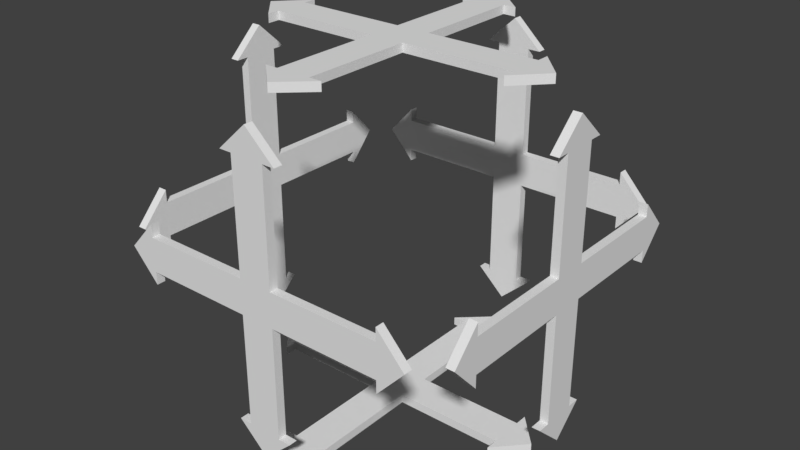 # Source: TranslateTool.blend  (saved by Blender 2.79.0; exported with 4.5.12 LTS)
import bpy
from mathutils import Matrix  # noqa: F401  (used for matrix-valued properties, if any)

bpy.ops.wm.read_factory_settings(use_empty=True)
scene = bpy.context.scene
scene.name = 'Scene'

# ---- collections
col_collection_1 = bpy.data.collections.new('Collection 1'); scene.collection.children.link(col_collection_1)

# ---- world
world_world = bpy.data.worlds.new('World'); scene.world = world_world
world_world.color = (0.05088, 0.05088, 0.05088)
world_world.use_sun_shadow = False
world_world.sun_shadow_jitter_overblur = 0.0
world_world.cycles.sampling_method = 'MANUAL'

# ---- meshes
me_circle_005 = bpy.data.meshes.new('Circle.005')
me_circle_005.from_pydata([(0.5002, 0.3704, 0.04953), (0.5002, -0.08627, 0.3704), (0.5002, 0.3704, 0.08627), (0.5002, -0.04953, 0.3704), (0.5252, 0.3704, 0.08627), (0.5252, 0.3704, 0.04953), (0.5002, 0.3704, -0.04953), (0.5002, 0.45, -3.934e-08), (0.5002, 0.3704, -0.08627), (0.5252, 0.45, -3.934e-08), (0.5252, 0.3704, -0.08627), (0.5252, 0.3704, -0.04953), (0.5252, 0.04955, -0.04955), (0.5002, -0.04955, 0.04955), (0.5252, -0.08627, 0.3704), (0.5252, -0.04953, 0.3704), (0.5252, -0.04955, 0.04955), (0.5002, 0.04953, 0.3704), (0.5002, 2.98e-08, 0.45), (0.5002, 0.08627, 0.3704), (0.5002, 0.04955, 0.04955), (0.5252, 2.98e-08, 0.45), (0.5252, 0.08627, 0.3704), (0.5252, 0.04953, 0.3704), (0.5252, 0.04955, 0.04955), (0.5002, -0.3704, -0.04953), (0.5002, 0.08627, -0.3704), (0.5002, -0.3704, -0.08627), (0.5002, 0.04953, -0.3704), (0.5252, -0.3704, -0.08627), (0.5252, -0.3704, -0.04953), (0.5002, -0.3704, 0.04953), (0.5002, -0.45, 3.553e-15), (0.5002, -0.3704, 0.08627), (0.5252, -0.45, 3.553e-15), (0.5252, -0.3704, 0.08627), (0.5252, -0.3704, 0.04953), (0.5002, 0.04955, -0.04955), (0.5252, 0.08627, -0.3704), (0.5252, 0.04953, -0.3704), (0.5002, -0.04953, -0.3704), (0.5002, 9.535e-09, -0.45), (0.5002, -0.08627, -0.3704), (0.5002, -0.04955, -0.04955), (0.5252, 9.535e-09, -0.45), (0.5252, -0.08627, -0.3704), (0.5252, -0.04953, -0.3704), (0.5252, -0.04955, -0.04955), (-0.5002, 0.3704, -0.04953), (-0.5002, -0.08627, -0.3704), (-0.5002, 0.3704, -0.08627), (-0.5002, -0.04953, -0.3704), (-0.5252, 0.3704, -0.08627), (-0.5252, 0.3704, -0.04953), (-0.5002, 0.3704, 0.04953), (-0.5002, 0.45, 4.373e-08), (-0.5002, 0.3704, 0.08627), (-0.5252, 0.45, 4.592e-08), (-0.5252, 0.3704, 0.08627), (-0.5252, 0.3704, 0.04953), (-0.5252, 0.04955, 0.04955), (-0.5002, -0.04955, -0.04955), (-0.5252, -0.08627, -0.3704), (-0.5252, -0.04953, -0.3704), (-0.5252, -0.04955, -0.04955), (-0.5002, 0.04953, -0.3704), (-0.5002, -9.535e-09, -0.45), (-0.5002, 0.08627, -0.3704), (-0.5002, 0.04955, -0.04955), (-0.5252, -9.535e-09, -0.45), (-0.5252, 0.08627, -0.3704), (-0.5252, 0.04953, -0.3704), (-0.5252, 0.04955, -0.04955), (-0.5002, -0.3704, 0.04953), (-0.5002, 0.08627, 0.3704), (-0.5002, -0.3704, 0.08627), (-0.5002, 0.04953, 0.3704), (-0.5252, -0.3704, 0.08627), (-0.5252, -0.3704, 0.04953), (-0.5002, -0.3704, -0.04953), (-0.5002, -0.45, 8.307e-08), (-0.5002, -0.3704, -0.08627), (-0.5252, -0.45, 8.525e-08), (-0.5252, -0.3704, -0.08627), (-0.5252, -0.3704, -0.04953), (-0.5002, 0.04955, 0.04955), (-0.5252, 0.08627, 0.3704), (-0.5252, 0.04953, 0.3704), (-0.5002, -0.04953, 0.3704), (-0.5002, 4.887e-08, 0.45), (-0.5002, -0.08627, 0.3704), (-0.5002, -0.04955, 0.04955), (-0.5252, 4.887e-08, 0.45), (-0.5252, -0.08627, 0.3704), (-0.5252, -0.04953, 0.3704), (-0.5252, -0.04955, 0.04955), (0.04953, 0.3704, -0.5002), (0.3704, -0.08627, -0.5002), (0.08627, 0.3704, -0.5002), (0.3704, -0.04953, -0.5002), (0.08627, 0.3704, -0.5252), (0.04953, 0.3704, -0.5252), (-0.04953, 0.3704, -0.5002), (-5.96e-08, 0.45, -0.5002), (-0.08627, 0.3704, -0.5002), (-5.96e-08, 0.45, -0.5252), (-0.08627, 0.3704, -0.5252), (-0.04953, 0.3704, -0.5252), (-0.04955, 0.04955, -0.5252), (0.04955, -0.04955, -0.5002), (0.3704, -0.08627, -0.5252), (0.3704, -0.04953, -0.5252), (0.04955, -0.04955, -0.5252), (0.3704, 0.04953, -0.5002), (0.45, -1.173e-08, -0.5002), (0.3704, 0.08627, -0.5002), (0.04955, 0.04955, -0.5002), (0.45, -1.282e-08, -0.5252), (0.3704, 0.08627, -0.5252), (0.3704, 0.04953, -0.5252), (0.04955, 0.04955, -0.5252), (-0.04953, -0.3704, -0.5002), (-0.3704, 0.08627, -0.5002), (-0.08627, -0.3704, -0.5002), (-0.3704, 0.04953, -0.5002), (-0.08627, -0.3704, -0.5252), (-0.04953, -0.3704, -0.5252), (0.04953, -0.3704, -0.5002), (-5.96e-08, -0.45, -0.5002), (0.08627, -0.3704, -0.5002), (-5.96e-08, -0.45, -0.5252), (0.08627, -0.3704, -0.5252), (0.04953, -0.3704, -0.5252), (-0.04955, 0.04955, -0.5002), (-0.3704, 0.08627, -0.5252), (-0.3704, 0.04953, -0.5252), (-0.3704, -0.04953, -0.5002), (-0.45, 7.338e-09, -0.5002), (-0.3704, -0.08627, -0.5002), (-0.04955, -0.04955, -0.5002), (-0.45, 6.246e-09, -0.5252), (-0.3704, -0.08627, -0.5252), (-0.3704, -0.04953, -0.5252), (-0.04955, -0.04955, -0.5252), (-0.04953, 0.3704, 0.5002), (-0.3704, -0.08627, 0.5002), (-0.08627, 0.3704, 0.5002), (-0.3704, -0.04953, 0.5002), (-0.08627, 0.3704, 0.5252), (-0.04953, 0.3704, 0.5252), (0.04953, 0.3704, 0.5002), (5.96e-08, 0.45, 0.5002), (0.08627, 0.3704, 0.5002), (5.96e-08, 0.45, 0.5252), (0.08627, 0.3704, 0.5252), (0.04953, 0.3704, 0.5252), (0.04955, 0.04955, 0.5252), (-0.04955, -0.04955, 0.5002), (-0.3704, -0.08627, 0.5252), (-0.3704, -0.04953, 0.5252), (-0.04955, -0.04955, 0.5252), (-0.3704, 0.04953, 0.5002), (-0.45, 3.2e-08, 0.5002), (-0.3704, 0.08627, 0.5002), (-0.04955, 0.04955, 0.5002), (-0.45, 3.309e-08, 0.5252), (-0.3704, 0.08627, 0.5252), (-0.3704, 0.04953, 0.5252), (-0.04955, 0.04955, 0.5252), (0.04953, -0.3704, 0.5002), (0.3704, 0.08627, 0.5002), (0.08627, -0.3704, 0.5002), (0.3704, 0.04953, 0.5002), (0.08627, -0.3704, 0.5252), (0.04953, -0.3704, 0.5252), (-0.04953, -0.3704, 0.5002), (5.96e-08, -0.45, 0.5002), (-0.08627, -0.3704, 0.5002), (5.96e-08, -0.45, 0.5252), (-0.08627, -0.3704, 0.5252), (-0.04953, -0.3704, 0.5252), (0.04955, 0.04955, 0.5002), (0.3704, 0.08627, 0.5252), (0.3704, 0.04953, 0.5252), (0.3704, -0.04953, 0.5002), (0.45, 5.107e-08, 0.5002), (0.3704, -0.08627, 0.5002), (0.04955, -0.04955, 0.5002), (0.45, 5.216e-08, 0.5252), (0.3704, -0.08627, 0.5252), (0.3704, -0.04953, 0.5252), (0.04955, -0.04955, 0.5252), (0.04953, 0.5002, 0.3704), (0.3704, 0.5002, -0.08627), (0.08627, 0.5002, 0.3704), (0.3704, 0.5002, -0.04953), (0.08627, 0.5252, 0.3704), (0.04953, 0.5252, 0.3704), (-0.04953, 0.5002, 0.3704), (-5.96e-08, 0.5002, 0.45), (-0.08627, 0.5002, 0.3704), (-5.96e-08, 0.5252, 0.45), (-0.08627, 0.5252, 0.3704), (-0.04953, 0.5252, 0.3704), (-0.04955, 0.5252, 0.04955), (0.04955, 0.5002, -0.04955), (0.3704, 0.5252, -0.08627), (0.3704, 0.5252, -0.04953), (0.04955, 0.5252, -0.04955), (0.3704, 0.5002, 0.04953), (0.45, 0.5002, 0.0), (0.3704, 0.5002, 0.08627), (0.04955, 0.5002, 0.04955), (0.45, 0.5252, 0.0), (0.3704, 0.5252, 0.08627), (0.3704, 0.5252, 0.04953), (0.04955, 0.5252, 0.04955), (-0.04953, 0.5002, -0.3704), (-0.3704, 0.5002, 0.08627), (-0.08627, 0.5002, -0.3704), (-0.3704, 0.5002, 0.04953), (-0.08627, 0.5252, -0.3704), (-0.04953, 0.5252, -0.3704), (0.04953, 0.5002, -0.3704), (-5.96e-08, 0.5002, -0.45), (0.08627, 0.5002, -0.3704), (-5.96e-08, 0.5252, -0.45), (0.08627, 0.5252, -0.3704), (0.04953, 0.5252, -0.3704), (-0.04955, 0.5002, 0.04955), (-0.3704, 0.5252, 0.08627), (-0.3704, 0.5252, 0.04953), (-0.3704, 0.5002, -0.04953), (-0.45, 0.5002, 0.0), (-0.3704, 0.5002, -0.08627), (-0.04955, 0.5002, -0.04955), (-0.45, 0.5252, 0.0), (-0.3704, 0.5252, -0.08627), (-0.3704, 0.5252, -0.04953), (-0.04955, 0.5252, -0.04955), (-0.04953, -0.5002, 0.3704), (-0.3704, -0.5002, -0.08627), (-0.08627, -0.5002, 0.3704), (-0.3704, -0.5002, -0.04953), (-0.08627, -0.5252, 0.3704), (-0.04953, -0.5252, 0.3704), (0.04953, -0.5002, 0.3704), (5.96e-08, -0.5002, 0.45), (0.08627, -0.5002, 0.3704), (5.96e-08, -0.5252, 0.45), (0.08627, -0.5252, 0.3704), (0.04953, -0.5252, 0.3704), (0.04955, -0.5252, 0.04955), (-0.04955, -0.5002, -0.04955), (-0.3704, -0.5252, -0.08627), (-0.3704, -0.5252, -0.04953), (-0.04955, -0.5252, -0.04955), (-0.3704, -0.5002, 0.04953), (-0.45, -0.5002, 0.0), (-0.3704, -0.5002, 0.08627), (-0.04955, -0.5002, 0.04955), (-0.45, -0.5252, 0.0), (-0.3704, -0.5252, 0.08627), (-0.3704, -0.5252, 0.04953), (-0.04955, -0.5252, 0.04955), (0.04953, -0.5002, -0.3704), (0.3704, -0.5002, 0.08627), (0.08627, -0.5002, -0.3704), (0.3704, -0.5002, 0.04953), (0.08627, -0.5252, -0.3704), (0.04953, -0.5252, -0.3704), (-0.04953, -0.5002, -0.3704), (5.96e-08, -0.5002, -0.45), (-0.08627, -0.5002, -0.3704), (5.96e-08, -0.5252, -0.45), (-0.08627, -0.5252, -0.3704), (-0.04953, -0.5252, -0.3704), (0.04955, -0.5002, 0.04955), (0.3704, -0.5252, 0.08627), (0.3704, -0.5252, 0.04953), (0.3704, -0.5002, -0.04953), (0.45, -0.5002, 0.0), (0.3704, -0.5002, -0.08627), (0.04955, -0.5002, -0.04955), (0.45, -0.5252, 0.0), (0.3704, -0.5252, -0.08627), (0.3704, -0.5252, -0.04953), (0.04955, -0.5252, -0.04955)], [], [(2, 4, 9, 7), (20, 24, 5, 0), (0, 5, 4, 2), (8, 7, 9, 10), (37, 6, 11, 12), (6, 8, 10, 11), (1, 14, 21, 18), (13, 16, 15, 3), (3, 15, 14, 1), (19, 18, 21, 22), (20, 17, 23, 24), (17, 19, 22, 23), (27, 29, 34, 32), (43, 47, 30, 25), (25, 30, 29, 27), (33, 32, 34, 35), (13, 31, 36, 16), (31, 33, 35, 36), (26, 38, 44, 41), (37, 12, 39, 28), (28, 39, 38, 26), (42, 41, 44, 45), (43, 40, 46, 47), (40, 42, 45, 46), (16, 24, 23, 15), (12, 11, 5, 24), (12, 47, 46, 39), (16, 36, 30, 47), (16, 47, 12, 24), (39, 46, 45, 44, 38), (5, 11, 10, 9, 4), (15, 23, 22, 21, 14), (30, 36, 35, 34, 29), (37, 28, 40, 43), (13, 3, 17, 20), (20, 0, 6, 37), (43, 25, 31, 13), (37, 43, 13, 20), (3, 1, 18, 19, 17), (28, 26, 41, 42, 40), (25, 27, 32, 33, 31), (0, 2, 7, 8, 6), (50, 52, 57, 55), (68, 72, 53, 48), (48, 53, 52, 50), (56, 55, 57, 58), (85, 54, 59, 60), (54, 56, 58, 59), (49, 62, 69, 66), (61, 64, 63, 51), (51, 63, 62, 49), (67, 66, 69, 70), (68, 65, 71, 72), (65, 67, 70, 71), (75, 77, 82, 80), (91, 95, 78, 73), (73, 78, 77, 75), (81, 80, 82, 83), (61, 79, 84, 64), (79, 81, 83, 84), (74, 86, 92, 89), (85, 60, 87, 76), (76, 87, 86, 74), (90, 89, 92, 93), (91, 88, 94, 95), (88, 90, 93, 94), (64, 72, 71, 63), (60, 59, 53, 72), (60, 95, 94, 87), (64, 84, 78, 95), (64, 95, 60, 72), (87, 94, 93, 92, 86), (53, 59, 58, 57, 52), (63, 71, 70, 69, 62), (78, 84, 83, 82, 77), (85, 76, 88, 91), (61, 51, 65, 68), (68, 48, 54, 85), (91, 73, 79, 61), (85, 91, 61, 68), (51, 49, 66, 67, 65), (76, 74, 89, 90, 88), (73, 75, 80, 81, 79), (48, 50, 55, 56, 54), (98, 100, 105, 103), (116, 120, 101, 96), (96, 101, 100, 98), (104, 103, 105, 106), (133, 102, 107, 108), (102, 104, 106, 107), (97, 110, 117, 114), (109, 112, 111, 99), (99, 111, 110, 97), (115, 114, 117, 118), (116, 113, 119, 120), (113, 115, 118, 119), (123, 125, 130, 128), (139, 143, 126, 121), (121, 126, 125, 123), (129, 128, 130, 131), (109, 127, 132, 112), (127, 129, 131, 132), (122, 134, 140, 137), (133, 108, 135, 124), (124, 135, 134, 122), (138, 137, 140, 141), (139, 136, 142, 143), (136, 138, 141, 142), (112, 120, 119, 111), (108, 107, 101, 120), (108, 143, 142, 135), (112, 132, 126, 143), (112, 143, 108, 120), (135, 142, 141, 140, 134), (101, 107, 106, 105, 100), (111, 119, 118, 117, 110), (126, 132, 131, 130, 125), (133, 124, 136, 139), (109, 99, 113, 116), (116, 96, 102, 133), (139, 121, 127, 109), (133, 139, 109, 116), (99, 97, 114, 115, 113), (124, 122, 137, 138, 136), (121, 123, 128, 129, 127), (96, 98, 103, 104, 102), (146, 148, 153, 151), (164, 168, 149, 144), (144, 149, 148, 146), (152, 151, 153, 154), (181, 150, 155, 156), (150, 152, 154, 155), (145, 158, 165, 162), (157, 160, 159, 147), (147, 159, 158, 145), (163, 162, 165, 166), (164, 161, 167, 168), (161, 163, 166, 167), (171, 173, 178, 176), (187, 191, 174, 169), (169, 174, 173, 171), (177, 176, 178, 179), (157, 175, 180, 160), (175, 177, 179, 180), (170, 182, 188, 185), (181, 156, 183, 172), (172, 183, 182, 170), (186, 185, 188, 189), (187, 184, 190, 191), (184, 186, 189, 190), (160, 168, 167, 159), (156, 155, 149, 168), (156, 191, 190, 183), (160, 180, 174, 191), (160, 191, 156, 168), (183, 190, 189, 188, 182), (149, 155, 154, 153, 148), (159, 167, 166, 165, 158), (174, 180, 179, 178, 173), (181, 172, 184, 187), (157, 147, 161, 164), (164, 144, 150, 181), (187, 169, 175, 157), (181, 187, 157, 164), (147, 145, 162, 163, 161), (172, 170, 185, 186, 184), (169, 171, 176, 177, 175), (144, 146, 151, 152, 150), (194, 196, 201, 199), (212, 216, 197, 192), (192, 197, 196, 194), (200, 199, 201, 202), (229, 198, 203, 204), (198, 200, 202, 203), (193, 206, 213, 210), (205, 208, 207, 195), (195, 207, 206, 193), (211, 210, 213, 214), (212, 209, 215, 216), (209, 211, 214, 215), (219, 221, 226, 224), (235, 239, 222, 217), (217, 222, 221, 219), (225, 224, 226, 227), (205, 223, 228, 208), (223, 225, 227, 228), (218, 230, 236, 233), (229, 204, 231, 220), (220, 231, 230, 218), (234, 233, 236, 237), (235, 232, 238, 239), (232, 234, 237, 238), (208, 216, 215, 207), (204, 203, 197, 216), (204, 239, 238, 231), (208, 228, 222, 239), (208, 239, 204, 216), (231, 238, 237, 236, 230), (197, 203, 202, 201, 196), (207, 215, 214, 213, 206), (222, 228, 227, 226, 221), (229, 220, 232, 235), (205, 195, 209, 212), (212, 192, 198, 229), (235, 217, 223, 205), (229, 235, 205, 212), (195, 193, 210, 211, 209), (220, 218, 233, 234, 232), (217, 219, 224, 225, 223), (192, 194, 199, 200, 198), (242, 244, 249, 247), (260, 264, 245, 240), (240, 245, 244, 242), (248, 247, 249, 250), (277, 246, 251, 252), (246, 248, 250, 251), (241, 254, 261, 258), (253, 256, 255, 243), (243, 255, 254, 241), (259, 258, 261, 262), (260, 257, 263, 264), (257, 259, 262, 263), (267, 269, 274, 272), (283, 287, 270, 265), (265, 270, 269, 267), (273, 272, 274, 275), (253, 271, 276, 256), (271, 273, 275, 276), (266, 278, 284, 281), (277, 252, 279, 268), (268, 279, 278, 266), (282, 281, 284, 285), (283, 280, 286, 287), (280, 282, 285, 286), (256, 264, 263, 255), (252, 251, 245, 264), (252, 287, 286, 279), (256, 276, 270, 287), (256, 287, 252, 264), (279, 286, 285, 284, 278), (245, 251, 250, 249, 244), (255, 263, 262, 261, 254), (270, 276, 275, 274, 269), (277, 268, 280, 283), (253, 243, 257, 260), (260, 240, 246, 277), (283, 265, 271, 253), (277, 283, 253, 260), (243, 241, 258, 259, 257), (268, 266, 281, 282, 280), (265, 267, 272, 273, 271), (240, 242, 247, 248, 246)])
_uv = me_circle_005.uv_layers.new(name='UVMap')
_uv.uv.foreach_set('vector', [0.3141, 0.05436, 0.3024, 0.07806, 0.2344, 0.07968, 0.2344, 0.03135, 0.3762, 0.1699, 0.3701, 0.2002, 0.3003, 0.115, 0.3174, 0.09224, 0.3174, 0.09224, 0.3003, 0.115, 0.3024, 0.07806, 0.3141, 0.05436, 0.3141, 0.05436, 0.2344, 0.03135, 0.2344, 0.07968, 0.3024, 0.07806, 0.3762, 0.1699, 0.3174, 0.09224, 0.3003, 0.115, 0.3701, 0.2002, 0.3174, 0.09224, 0.3141, 0.05436, 0.3024, 0.07806, 0.3003, 0.115, 0.3141, 0.05436, 0.3024, 0.07806, 0.2344, 0.07968, 0.2344, 0.03135, 0.3762, 0.1699, 0.3701, 0.2002, 0.3003, 0.115, 0.3174, 0.09224, 0.3174, 0.09224, 0.3003, 0.115, 0.3024, 0.07806, 0.3141, 0.05436, 0.3141, 0.05436, 0.2344, 0.03135, 0.2344, 0.07968, 0.3024, 0.07806, 0.3762, 0.1699, 0.3174, 0.09224, 0.3003, 0.115, 0.3701, 0.2002, 0.3174, 0.09224, 0.3141, 0.05436, 0.3024, 0.07806, 0.3003, 0.115, 0.3141, 0.05436, 0.3024, 0.07806, 0.2344, 0.07968, 0.2344, 0.03135, 0.3762, 0.1699, 0.3701, 0.2002, 0.3003, 0.115, 0.3174, 0.09224, 0.3174, 0.09224, 0.3003, 0.115, 0.3024, 0.07806, 0.3141, 0.05436, 0.3141, 0.05436, 0.2344, 0.03135, 0.2344, 0.07968, 0.3024, 0.07806, 0.3762, 0.1699, 0.3174, 0.09224, 0.3003, 0.115, 0.3701, 0.2002, 0.3174, 0.09224, 0.3141, 0.05436, 0.3024, 0.07806, 0.3003, 0.115, 0.3141, 0.05436, 0.3024, 0.07806, 0.2344, 0.07968, 0.2344, 0.03135, 0.3762, 0.1699, 0.3701, 0.2002, 0.3003, 0.115, 0.3174, 0.09224, 0.3174, 0.09224, 0.3003, 0.115, 0.3024, 0.07806, 0.3141, 0.05436, 0.3141, 0.05436, 0.2344, 0.03135, 0.2344, 0.07968, 0.3024, 0.07806, 0.3762, 0.1699, 0.3174, 0.09224, 0.3003, 0.115, 0.3701, 0.2002, 0.3174, 0.09224, 0.3141, 0.05436, 0.3024, 0.07806, 0.3003, 0.115, 0.3701, 0.2002, 0.3701, 0.2002, 0.3003, 0.115, 0.3003, 0.115, 0.3701, 0.2002, 0.3003, 0.115, 0.3003, 0.115, 0.3701, 0.2002, 0.3701, 0.2002, 0.3701, 0.2002, 0.3003, 0.115, 0.3003, 0.115, 0.3701, 0.2002, 0.3003, 0.115, 0.3003, 0.115, 0.3701, 0.2002, 0.3701, 0.2002, 0.3701, 0.2002, 0.3701, 0.2002, 0.3701, 0.2002, 0.3003, 0.115, 0.3003, 0.115, 0.3024, 0.07806, 0.2344, 0.07968, 0.3024, 0.07806, 0.3003, 0.115, 0.3003, 0.115, 0.3024, 0.07806, 0.2344, 0.07968, 0.3024, 0.07806, 0.3003, 0.115, 0.3003, 0.115, 0.3024, 0.07806, 0.2344, 0.07968, 0.3024, 0.07806, 0.3003, 0.115, 0.3003, 0.115, 0.3024, 0.07806, 0.2344, 0.07968, 0.3024, 0.07806, 0.3762, 0.1699, 0.3174, 0.09224, 0.3174, 0.09224, 0.3762, 0.1699, 0.3762, 0.1699, 0.3174, 0.09224, 0.3174, 0.09224, 0.3762, 0.1699, 0.3762, 0.1699, 0.3174, 0.09224, 0.3174, 0.09224, 0.3762, 0.1699, 0.3762, 0.1699, 0.3174, 0.09224, 0.3174, 0.09224, 0.3762, 0.1699, 0.3762, 0.1699, 0.3762, 0.1699, 0.3762, 0.1699, 0.3762, 0.1699, 0.3174, 0.09224, 0.3141, 0.05436, 0.2344, 0.03135, 0.3141, 0.05436, 0.3174, 0.09224, 0.3174, 0.09224, 0.3141, 0.05436, 0.2344, 0.03135, 0.3141, 0.05436, 0.3174, 0.09224, 0.3174, 0.09224, 0.3141, 0.05436, 0.2344, 0.03135, 0.3141, 0.05436, 0.3174, 0.09224, 0.3174, 0.09224, 0.3141, 0.05436, 0.2344, 0.03135, 0.3141, 0.05436, 0.3174, 0.09224, 0.3141, 0.05436, 0.3024, 0.07806, 0.2344, 0.07968, 0.2344, 0.03135, 0.3762, 0.1699, 0.3701, 0.2002, 0.3003, 0.115, 0.3174, 0.09224, 0.3174, 0.09224, 0.3003, 0.115, 0.3024, 0.07806, 0.3141, 0.05436, 0.3141, 0.05436, 0.2344, 0.03135, 0.2344, 0.07968, 0.3024, 0.07806, 0.3762, 0.1699, 0.3174, 0.09224, 0.3003, 0.115, 0.3701, 0.2002, 0.3174, 0.09224, 0.3141, 0.05436, 0.3024, 0.07806, 0.3003, 0.115, 0.3141, 0.05436, 0.3024, 0.07806, 0.2344, 0.07968, 0.2344, 0.03135, 0.3762, 0.1699, 0.3701, 0.2002, 0.3003, 0.115, 0.3174, 0.09224, 0.3174, 0.09224, 0.3003, 0.115, 0.3024, 0.07806, 0.3141, 0.05436, 0.3141, 0.05436, 0.2344, 0.03135, 0.2344, 0.07968, 0.3024, 0.07806, 0.3762, 0.1699, 0.3174, 0.09224, 0.3003, 0.115, 0.3701, 0.2002, 0.3174, 0.09224, 0.3141, 0.05436, 0.3024, 0.07806, 0.3003, 0.115, 0.3141, 0.05436, 0.3024, 0.07806, 0.2344, 0.07968, 0.2344, 0.03135, 0.3762, 0.1699, 0.3701, 0.2002, 0.3003, 0.115, 0.3174, 0.09224, 0.3174, 0.09224, 0.3003, 0.115, 0.3024, 0.07806, 0.3141, 0.05436, 0.3141, 0.05436, 0.2344, 0.03135, 0.2344, 0.07968, 0.3024, 0.07806, 0.3762, 0.1699, 0.3174, 0.09224, 0.3003, 0.115, 0.3701, 0.2002, 0.3174, 0.09224, 0.3141, 0.05436, 0.3024, 0.07806, 0.3003, 0.115, 0.3141, 0.05436, 0.3024, 0.07806, 0.2344, 0.07968, 0.2344, 0.03135, 0.3762, 0.1699, 0.3701, 0.2002, 0.3003, 0.115, 0.3174, 0.09224, 0.3174, 0.09224, 0.3003, 0.115, 0.3024, 0.07806, 0.3141, 0.05436, 0.3141, 0.05436, 0.2344, 0.03135, 0.2344, 0.07968, 0.3024, 0.07806, 0.3762, 0.1699, 0.3174, 0.09224, 0.3003, 0.115, 0.3701, 0.2002, 0.3174, 0.09224, 0.3141, 0.05436, 0.3024, 0.07806, 0.3003, 0.115, 0.3701, 0.2002, 0.3701, 0.2002, 0.3003, 0.115, 0.3003, 0.115, 0.3701, 0.2002, 0.3003, 0.115, 0.3003, 0.115, 0.3701, 0.2002, 0.3701, 0.2002, 0.3701, 0.2002, 0.3003, 0.115, 0.3003, 0.115, 0.3701, 0.2002, 0.3003, 0.115, 0.3003, 0.115, 0.3701, 0.2002, 0.3701, 0.2002, 0.3701, 0.2002, 0.3701, 0.2002, 0.3701, 0.2002, 0.3003, 0.115, 0.3003, 0.115, 0.3024, 0.07806, 0.2344, 0.07968, 0.3024, 0.07806, 0.3003, 0.115, 0.3003, 0.115, 0.3024, 0.07806, 0.2344, 0.07968, 0.3024, 0.07806, 0.3003, 0.115, 0.3003, 0.115, 0.3024, 0.07806, 0.2344, 0.07968, 0.3024, 0.07806, 0.3003, 0.115, 0.3003, 0.115, 0.3024, 0.07806, 0.2344, 0.07968, 0.3024, 0.07806, 0.3762, 0.1699, 0.3174, 0.09224, 0.3174, 0.09224, 0.3762, 0.1699, 0.3762, 0.1699, 0.3174, 0.09224, 0.3174, 0.09224, 0.3762, 0.1699, 0.3762, 0.1699, 0.3174, 0.09224, 0.3174, 0.09224, 0.3762, 0.1699, 0.3762, 0.1699, 0.3174, 0.09224, 0.3174, 0.09224, 0.3762, 0.1699, 0.3762, 0.1699, 0.3762, 0.1699, 0.3762, 0.1699, 0.3762, 0.1699, 0.3174, 0.09224, 0.3141, 0.05436, 0.2344, 0.03135, 0.3141, 0.05436, 0.3174, 0.09224, 0.3174, 0.09224, 0.3141, 0.05436, 0.2344, 0.03135, 0.3141, 0.05436, 0.3174, 0.09224, 0.3174, 0.09224, 0.3141, 0.05436, 0.2344, 0.03135, 0.3141, 0.05436, 0.3174, 0.09224, 0.3174, 0.09224, 0.3141, 0.05436, 0.2344, 0.03135, 0.3141, 0.05436, 0.3174, 0.09224, 0.3141, 0.05436, 0.3024, 0.07806, 0.2344, 0.07968, 0.2344, 0.03135, 0.3762, 0.1699, 0.3701, 0.2002, 0.3003, 0.115, 0.3174, 0.09224, 0.3174, 0.09224, 0.3003, 0.115, 0.3024, 0.07806, 0.3141, 0.05436, 0.3141, 0.05436, 0.2344, 0.03135, 0.2344, 0.07968, 0.3024, 0.07806, 0.3762, 0.1699, 0.3174, 0.09224, 0.3003, 0.115, 0.3701, 0.2002, 0.3174, 0.09224, 0.3141, 0.05436, 0.3024, 0.07806, 0.3003, 0.115, 0.3141, 0.05436, 0.3024, 0.07806, 0.2344, 0.07968, 0.2344, 0.03135, 0.3762, 0.1699, 0.3701, 0.2002, 0.3003, 0.115, 0.3174, 0.09224, 0.3174, 0.09224, 0.3003, 0.115, 0.3024, 0.07806, 0.3141, 0.05436, 0.3141, 0.05436, 0.2344, 0.03135, 0.2344, 0.07968, 0.3024, 0.07806, 0.3762, 0.1699, 0.3174, 0.09224, 0.3003, 0.115, 0.3701, 0.2002, 0.3174, 0.09224, 0.3141, 0.05436, 0.3024, 0.07806, 0.3003, 0.115, 0.3141, 0.05436, 0.3024, 0.07806, 0.2344, 0.07968, 0.2344, 0.03135, 0.3762, 0.1699, 0.3701, 0.2002, 0.3003, 0.115, 0.3174, 0.09224, 0.3174, 0.09224, 0.3003, 0.115, 0.3024, 0.07806, 0.3141, 0.05436, 0.3141, 0.05436, 0.2344, 0.03135, 0.2344, 0.07968, 0.3024, 0.07806, 0.3762, 0.1699, 0.3174, 0.09224, 0.3003, 0.115, 0.3701, 0.2002, 0.3174, 0.09224, 0.3141, 0.05436, 0.3024, 0.07806, 0.3003, 0.115, 0.3141, 0.05436, 0.3024, 0.07806, 0.2344, 0.07968, 0.2344, 0.03135, 0.3762, 0.1699, 0.3701, 0.2002, 0.3003, 0.115, 0.3174, 0.09224, 0.3174, 0.09224, 0.3003, 0.115, 0.3024, 0.07806, 0.3141, 0.05436, 0.3141, 0.05436, 0.2344, 0.03135, 0.2344, 0.07968, 0.3024, 0.07806, 0.3762, 0.1699, 0.3174, 0.09224, 0.3003, 0.115, 0.3701, 0.2002, 0.3174, 0.09224, 0.3141, 0.05436, 0.3024, 0.07806, 0.3003, 0.115, 0.3701, 0.2002, 0.3701, 0.2002, 0.3003, 0.115, 0.3003, 0.115, 0.3701, 0.2002, 0.3003, 0.115, 0.3003, 0.115, 0.3701, 0.2002, 0.3701, 0.2002, 0.3701, 0.2002, 0.3003, 0.115, 0.3003, 0.115, 0.3701, 0.2002, 0.3003, 0.115, 0.3003, 0.115, 0.3701, 0.2002, 0.3701, 0.2002, 0.3701, 0.2002, 0.3701, 0.2002, 0.3701, 0.2002, 0.3003, 0.115, 0.3003, 0.115, 0.3024, 0.07806, 0.2344, 0.07968, 0.3024, 0.07806, 0.3003, 0.115, 0.3003, 0.115, 0.3024, 0.07806, 0.2344, 0.07968, 0.3024, 0.07806, 0.3003, 0.115, 0.3003, 0.115, 0.3024, 0.07806, 0.2344, 0.07968, 0.3024, 0.07806, 0.3003, 0.115, 0.3003, 0.115, 0.3024, 0.07806, 0.2344, 0.07968, 0.3024, 0.07806, 0.3762, 0.1699, 0.3174, 0.09224, 0.3174, 0.09224, 0.3762, 0.1699, 0.3762, 0.1699, 0.3174, 0.09224, 0.3174, 0.09224, 0.3762, 0.1699, 0.3762, 0.1699, 0.3174, 0.09224, 0.3174, 0.09224, 0.3762, 0.1699, 0.3762, 0.1699, 0.3174, 0.09224, 0.3174, 0.09224, 0.3762, 0.1699, 0.3762, 0.1699, 0.3762, 0.1699, 0.3762, 0.1699, 0.3762, 0.1699, 0.3174, 0.09224, 0.3141, 0.05436, 0.2344, 0.03135, 0.3141, 0.05436, 0.3174, 0.09224, 0.3174, 0.09224, 0.3141, 0.05436, 0.2344, 0.03135, 0.3141, 0.05436, 0.3174, 0.09224, 0.3174, 0.09224, 0.3141, 0.05436, 0.2344, 0.03135, 0.3141, 0.05436, 0.3174, 0.09224, 0.3174, 0.09224, 0.3141, 0.05436, 0.2344, 0.03135, 0.3141, 0.05436, 0.3174, 0.09224, 0.3141, 0.05436, 0.3024, 0.07806, 0.2344, 0.07968, 0.2344, 0.03135, 0.3762, 0.1699, 0.3701, 0.2002, 0.3003, 0.115, 0.3174, 0.09224, 0.3174, 0.09224, 0.3003, 0.115, 0.3024, 0.07806, 0.3141, 0.05436, 0.3141, 0.05436, 0.2344, 0.03135, 0.2344, 0.07968, 0.3024, 0.07806, 0.3762, 0.1699, 0.3174, 0.09224, 0.3003, 0.115, 0.3701, 0.2002, 0.3174, 0.09224, 0.3141, 0.05436, 0.3024, 0.07806, 0.3003, 0.115, 0.3141, 0.05436, 0.3024, 0.07806, 0.2344, 0.07968, 0.2344, 0.03135, 0.3762, 0.1699, 0.3701, 0.2002, 0.3003, 0.115, 0.3174, 0.09224, 0.3174, 0.09224, 0.3003, 0.115, 0.3024, 0.07806, 0.3141, 0.05436, 0.3141, 0.05436, 0.2344, 0.03135, 0.2344, 0.07968, 0.3024, 0.07806, 0.3762, 0.1699, 0.3174, 0.09224, 0.3003, 0.115, 0.3701, 0.2002, 0.3174, 0.09224, 0.3141, 0.05436, 0.3024, 0.07806, 0.3003, 0.115, 0.3141, 0.05436, 0.3024, 0.07806, 0.2344, 0.07968, 0.2344, 0.03135, 0.3762, 0.1699, 0.3701, 0.2002, 0.3003, 0.115, 0.3174, 0.09224, 0.3174, 0.09224, 0.3003, 0.115, 0.3024, 0.07806, 0.3141, 0.05436, 0.3141, 0.05436, 0.2344, 0.03135, 0.2344, 0.07968, 0.3024, 0.07806, 0.3762, 0.1699, 0.3174, 0.09224, 0.3003, 0.115, 0.3701, 0.2002, 0.3174, 0.09224, 0.3141, 0.05436, 0.3024, 0.07806, 0.3003, 0.115, 0.3141, 0.05436, 0.3024, 0.07806, 0.2344, 0.07968, 0.2344, 0.03135, 0.3762, 0.1699, 0.3701, 0.2002, 0.3003, 0.115, 0.3174, 0.09224, 0.3174, 0.09224, 0.3003, 0.115, 0.3024, 0.07806, 0.3141, 0.05436, 0.3141, 0.05436, 0.2344, 0.03135, 0.2344, 0.07968, 0.3024, 0.07806, 0.3762, 0.1699, 0.3174, 0.09224, 0.3003, 0.115, 0.3701, 0.2002, 0.3174, 0.09224, 0.3141, 0.05436, 0.3024, 0.07806, 0.3003, 0.115, 0.3701, 0.2002, 0.3701, 0.2002, 0.3003, 0.115, 0.3003, 0.115, 0.3701, 0.2002, 0.3003, 0.115, 0.3003, 0.115, 0.3701, 0.2002, 0.3701, 0.2002, 0.3701, 0.2002, 0.3003, 0.115, 0.3003, 0.115, 0.3701, 0.2002, 0.3003, 0.115, 0.3003, 0.115, 0.3701, 0.2002, 0.3701, 0.2002, 0.3701, 0.2002, 0.3701, 0.2002, 0.3701, 0.2002, 0.3003, 0.115, 0.3003, 0.115, 0.3024, 0.07806, 0.2344, 0.07968, 0.3024, 0.07806, 0.3003, 0.115, 0.3003, 0.115, 0.3024, 0.07806, 0.2344, 0.07968, 0.3024, 0.07806, 0.3003, 0.115, 0.3003, 0.115, 0.3024, 0.07806, 0.2344, 0.07968, 0.3024, 0.07806, 0.3003, 0.115, 0.3003, 0.115, 0.3024, 0.07806, 0.2344, 0.07968, 0.3024, 0.07806, 0.3762, 0.1699, 0.3174, 0.09224, 0.3174, 0.09224, 0.3762, 0.1699, 0.3762, 0.1699, 0.3174, 0.09224, 0.3174, 0.09224, 0.3762, 0.1699, 0.3762, 0.1699, 0.3174, 0.09224, 0.3174, 0.09224, 0.3762, 0.1699, 0.3762, 0.1699, 0.3174, 0.09224, 0.3174, 0.09224, 0.3762, 0.1699, 0.3762, 0.1699, 0.3762, 0.1699, 0.3762, 0.1699, 0.3762, 0.1699, 0.3174, 0.09224, 0.3141, 0.05436, 0.2344, 0.03135, 0.3141, 0.05436, 0.3174, 0.09224, 0.3174, 0.09224, 0.3141, 0.05436, 0.2344, 0.03135, 0.3141, 0.05436, 0.3174, 0.09224, 0.3174, 0.09224, 0.3141, 0.05436, 0.2344, 0.03135, 0.3141, 0.05436, 0.3174, 0.09224, 0.3174, 0.09224, 0.3141, 0.05436, 0.2344, 0.03135, 0.3141, 0.05436, 0.3174, 0.09224, 0.3141, 0.05436, 0.3024, 0.07806, 0.2344, 0.07968, 0.2344, 0.03135, 0.3762, 0.1699, 0.3701, 0.2002, 0.3003, 0.115, 0.3174, 0.09224, 0.3174, 0.09224, 0.3003, 0.115, 0.3024, 0.07806, 0.3141, 0.05436, 0.3141, 0.05436, 0.2344, 0.03135, 0.2344, 0.07968, 0.3024, 0.07806, 0.3762, 0.1699, 0.3174, 0.09224, 0.3003, 0.115, 0.3701, 0.2002, 0.3174, 0.09224, 0.3141, 0.05436, 0.3024, 0.07806, 0.3003, 0.115, 0.3141, 0.05436, 0.3024, 0.07806, 0.2344, 0.07968, 0.2344, 0.03135, 0.3762, 0.1699, 0.3701, 0.2002, 0.3003, 0.115, 0.3174, 0.09224, 0.3174, 0.09224, 0.3003, 0.115, 0.3024, 0.07806, 0.3141, 0.05436, 0.3141, 0.05436, 0.2344, 0.03135, 0.2344, 0.07968, 0.3024, 0.07806, 0.3762, 0.1699, 0.3174, 0.09224, 0.3003, 0.115, 0.3701, 0.2002, 0.3174, 0.09224, 0.3141, 0.05436, 0.3024, 0.07806, 0.3003, 0.115, 0.3141, 0.05436, 0.3024, 0.07806, 0.2344, 0.07968, 0.2344, 0.03135, 0.3762, 0.1699, 0.3701, 0.2002, 0.3003, 0.115, 0.3174, 0.09224, 0.3174, 0.09224, 0.3003, 0.115, 0.3024, 0.07806, 0.3141, 0.05436, 0.3141, 0.05436, 0.2344, 0.03135, 0.2344, 0.07968, 0.3024, 0.07806, 0.3762, 0.1699, 0.3174, 0.09224, 0.3003, 0.115, 0.3701, 0.2002, 0.3174, 0.09224, 0.3141, 0.05436, 0.3024, 0.07806, 0.3003, 0.115, 0.3141, 0.05436, 0.3024, 0.07806, 0.2344, 0.07968, 0.2344, 0.03135, 0.3762, 0.1699, 0.3701, 0.2002, 0.3003, 0.115, 0.3174, 0.09224, 0.3174, 0.09224, 0.3003, 0.115, 0.3024, 0.07806, 0.3141, 0.05436, 0.3141, 0.05436, 0.2344, 0.03135, 0.2344, 0.07968, 0.3024, 0.07806, 0.3762, 0.1699, 0.3174, 0.09224, 0.3003, 0.115, 0.3701, 0.2002, 0.3174, 0.09224, 0.3141, 0.05436, 0.3024, 0.07806, 0.3003, 0.115, 0.3701, 0.2002, 0.3701, 0.2002, 0.3003, 0.115, 0.3003, 0.115, 0.3701, 0.2002, 0.3003, 0.115, 0.3003, 0.115, 0.3701, 0.2002, 0.3701, 0.2002, 0.3701, 0.2002, 0.3003, 0.115, 0.3003, 0.115, 0.3701, 0.2002, 0.3003, 0.115, 0.3003, 0.115, 0.3701, 0.2002, 0.3701, 0.2002, 0.3701, 0.2002, 0.3701, 0.2002, 0.3701, 0.2002, 0.3003, 0.115, 0.3003, 0.115, 0.3024, 0.07806, 0.2344, 0.07968, 0.3024, 0.07806, 0.3003, 0.115, 0.3003, 0.115, 0.3024, 0.07806, 0.2344, 0.07968, 0.3024, 0.07806, 0.3003, 0.115, 0.3003, 0.115, 0.3024, 0.07806, 0.2344, 0.07968, 0.3024, 0.07806, 0.3003, 0.115, 0.3003, 0.115, 0.3024, 0.07806, 0.2344, 0.07968, 0.3024, 0.07806, 0.3762, 0.1699, 0.3174, 0.09224, 0.3174, 0.09224, 0.3762, 0.1699, 0.3762, 0.1699, 0.3174, 0.09224, 0.3174, 0.09224, 0.3762, 0.1699, 0.3762, 0.1699, 0.3174, 0.09224, 0.3174, 0.09224, 0.3762, 0.1699, 0.3762, 0.1699, 0.3174, 0.09224, 0.3174, 0.09224, 0.3762, 0.1699, 0.3762, 0.1699, 0.3762, 0.1699, 0.3762, 0.1699, 0.3762, 0.1699, 0.3174, 0.09224, 0.3141, 0.05436, 0.2344, 0.03135, 0.3141, 0.05436, 0.3174, 0.09224, 0.3174, 0.09224, 0.3141, 0.05436, 0.2344, 0.03135, 0.3141, 0.05436, 0.3174, 0.09224, 0.3174, 0.09224, 0.3141, 0.05436, 0.2344, 0.03135, 0.3141, 0.05436, 0.3174, 0.09224, 0.3174, 0.09224, 0.3141, 0.05436, 0.2344, 0.03135, 0.3141, 0.05436, 0.3174, 0.09224, 0.3141, 0.05436, 0.3024, 0.07806, 0.2344, 0.07968, 0.2344, 0.03135, 0.3762, 0.1699, 0.3701, 0.2002, 0.3003, 0.115, 0.3174, 0.09224, 0.3174, 0.09224, 0.3003, 0.115, 0.3024, 0.07806, 0.3141, 0.05436, 0.3141, 0.05436, 0.2344, 0.03135, 0.2344, 0.07968, 0.3024, 0.07806, 0.3762, 0.1699, 0.3174, 0.09224, 0.3003, 0.115, 0.3701, 0.2002, 0.3174, 0.09224, 0.3141, 0.05436, 0.3024, 0.07806, 0.3003, 0.115, 0.3141, 0.05436, 0.3024, 0.07806, 0.2344, 0.07968, 0.2344, 0.03135, 0.3762, 0.1699, 0.3701, 0.2002, 0.3003, 0.115, 0.3174, 0.09224, 0.3174, 0.09224, 0.3003, 0.115, 0.3024, 0.07806, 0.3141, 0.05436, 0.3141, 0.05436, 0.2344, 0.03135, 0.2344, 0.07968, 0.3024, 0.07806, 0.3762, 0.1699, 0.3174, 0.09224, 0.3003, 0.115, 0.3701, 0.2002, 0.3174, 0.09224, 0.3141, 0.05436, 0.3024, 0.07806, 0.3003, 0.115, 0.3141, 0.05436, 0.3024, 0.07806, 0.2344, 0.07968, 0.2344, 0.03135, 0.3762, 0.1699, 0.3701, 0.2002, 0.3003, 0.115, 0.3174, 0.09224, 0.3174, 0.09224, 0.3003, 0.115, 0.3024, 0.07806, 0.3141, 0.05436, 0.3141, 0.05436, 0.2344, 0.03135, 0.2344, 0.07968, 0.3024, 0.07806, 0.3762, 0.1699, 0.3174, 0.09224, 0.3003, 0.115, 0.3701, 0.2002, 0.3174, 0.09224, 0.3141, 0.05436, 0.3024, 0.07806, 0.3003, 0.115, 0.3141, 0.05436, 0.3024, 0.07806, 0.2344, 0.07968, 0.2344, 0.03135, 0.3762, 0.1699, 0.3701, 0.2002, 0.3003, 0.115, 0.3174, 0.09224, 0.3174, 0.09224, 0.3003, 0.115, 0.3024, 0.07806, 0.3141, 0.05436, 0.3141, 0.05436, 0.2344, 0.03135, 0.2344, 0.07968, 0.3024, 0.07806, 0.3762, 0.1699, 0.3174, 0.09224, 0.3003, 0.115, 0.3701, 0.2002, 0.3174, 0.09224, 0.3141, 0.05436, 0.3024, 0.07806, 0.3003, 0.115, 0.3701, 0.2002, 0.3701, 0.2002, 0.3003, 0.115, 0.3003, 0.115, 0.3701, 0.2002, 0.3003, 0.115, 0.3003, 0.115, 0.3701, 0.2002, 0.3701, 0.2002, 0.3701, 0.2002, 0.3003, 0.115, 0.3003, 0.115, 0.3701, 0.2002, 0.3003, 0.115, 0.3003, 0.115, 0.3701, 0.2002, 0.3701, 0.2002, 0.3701, 0.2002, 0.3701, 0.2002, 0.3701, 0.2002, 0.3003, 0.115, 0.3003, 0.115, 0.3024, 0.07806, 0.2344, 0.07968, 0.3024, 0.07806, 0.3003, 0.115, 0.3003, 0.115, 0.3024, 0.07806, 0.2344, 0.07968, 0.3024, 0.07806, 0.3003, 0.115, 0.3003, 0.115, 0.3024, 0.07806, 0.2344, 0.07968, 0.3024, 0.07806, 0.3003, 0.115, 0.3003, 0.115, 0.3024, 0.07806, 0.2344, 0.07968, 0.3024, 0.07806, 0.3762, 0.1699, 0.3174, 0.09224, 0.3174, 0.09224, 0.3762, 0.1699, 0.3762, 0.1699, 0.3174, 0.09224, 0.3174, 0.09224, 0.3762, 0.1699, 0.3762, 0.1699, 0.3174, 0.09224, 0.3174, 0.09224, 0.3762, 0.1699, 0.3762, 0.1699, 0.3174, 0.09224, 0.3174, 0.09224, 0.3762, 0.1699, 0.3762, 0.1699, 0.3762, 0.1699, 0.3762, 0.1699, 0.3762, 0.1699, 0.3174, 0.09224, 0.3141, 0.05436, 0.2344, 0.03135, 0.3141, 0.05436, 0.3174, 0.09224, 0.3174, 0.09224, 0.3141, 0.05436, 0.2344, 0.03135, 0.3141, 0.05436, 0.3174, 0.09224, 0.3174, 0.09224, 0.3141, 0.05436, 0.2344, 0.03135, 0.3141, 0.05436, 0.3174, 0.09224, 0.3174, 0.09224, 0.3141, 0.05436, 0.2344, 0.03135, 0.3141, 0.05436, 0.3174, 0.09224])
me_circle_005.use_remesh_preserve_volume = False
me_circle_005.use_remesh_preserve_attributes = False
me_circle_005.use_mirror_vertex_groups = False
me_circle_005.update()

# ---- objects
ob_translatearrows = bpy.data.objects.new('TranslateArrows', me_circle_005)

# ---- transforms, parenting, visibility, modifiers, constraints
ob_translatearrows.location = (0.0, 0.0, 0.0)
ob_translatearrows.rotation_euler = (1.571, 0.0, 0.0)
ob_translatearrows.lineart.crease_threshold = 0.0

# ---- collection membership
col_collection_1.objects.link(ob_translatearrows)

# ---- scene / render settings (as saved in the file)
scene.frame_start = 1; scene.frame_end = 250; scene.frame_set(1)
scene.render.engine = 'BLENDER_EEVEE_NEXT'
scene.render.resolution_percentage = 50
scene.render.dither_intensity = 0.0
scene.cycles.use_denoising = False
scene.cycles.samples = 128
scene.cycles.sampling_pattern = 'TABULATED_SOBOL'
scene.cycles.use_adaptive_sampling = False
scene.cycles.use_light_tree = False
scene.cycles.blur_glossy = 0.0
scene.cycles.sample_clamp_indirect = 0.0
scene.view_settings.view_transform = 'Standard'
bpy.context.view_layer.update()

# ---- added for rendering (the .blend has no active camera and no usable light): camera, sun
cam_auto = bpy.data.cameras.new('AutoCamera')
cam_auto.lens = 50.0
cam_auto.sensor_width = 36.0
cam_auto.clip_end = 1000.0
ob_auto_camera = bpy.data.objects.new('AutoCamera', cam_auto)
scene.collection.objects.link(ob_auto_camera)
ob_auto_camera.location = (1.68339, -2.02007, 1.34671)
ob_auto_camera.rotation_euler = (1.09748, -7.21219e-08, 0.694738)
scene.camera = ob_auto_camera
light_auto_sun = bpy.data.lights.new('AutoSun', 'SUN')
light_auto_sun.energy = 3.0
light_auto_sun.angle = 0.0523599
ob_auto_sun = bpy.data.objects.new('AutoSun', light_auto_sun)
scene.collection.objects.link(ob_auto_sun)
ob_auto_sun.rotation_euler = (0.872665, 0.174533, 0.523599)
bpy.context.view_layer.update()
